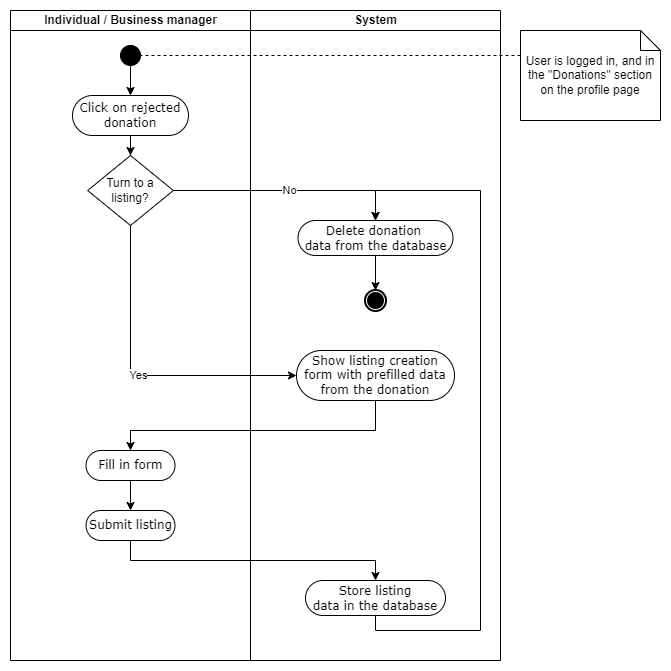

The diagram above was exported from draw.io. Its source (the exported page's mxGraphModel, read from the mxfile embedded in the PNG):
<mxGraphModel dx="1434" dy="796" grid="1" gridSize="10" guides="1" tooltips="1" connect="1" arrows="1" fold="1" page="1" pageScale="1" pageWidth="827" pageHeight="1169" math="0" shadow="0">
  <root>
    <mxCell id="0" />
    <mxCell id="1" parent="0" />
    <mxCell id="ifHC_EX7iXQKx4h_PQTf-22" value="System" style="swimlane;html=1;startSize=20;" parent="1" vertex="1">
      <mxGeometry x="300" y="20" width="250" height="650" as="geometry" />
    </mxCell>
    <mxCell id="ifHC_EX7iXQKx4h_PQTf-24" style="edgeStyle=orthogonalEdgeStyle;rounded=0;orthogonalLoop=1;jettySize=auto;html=1;entryX=0.5;entryY=0;entryDx=0;entryDy=0;" parent="ifHC_EX7iXQKx4h_PQTf-22" source="ifHC_EX7iXQKx4h_PQTf-25" target="ifHC_EX7iXQKx4h_PQTf-26" edge="1">
      <mxGeometry relative="1" as="geometry" />
    </mxCell>
    <mxCell id="ifHC_EX7iXQKx4h_PQTf-25" value="Delete donation&amp;nbsp;&lt;br&gt;data from the database" style="rounded=1;whiteSpace=wrap;html=1;shadow=0;comic=0;labelBackgroundColor=none;strokeWidth=1;fontFamily=Verdana;fontSize=12;align=center;arcSize=50;" parent="ifHC_EX7iXQKx4h_PQTf-22" vertex="1">
      <mxGeometry x="47.5" y="210" width="155" height="35" as="geometry" />
    </mxCell>
    <mxCell id="ifHC_EX7iXQKx4h_PQTf-26" value="" style="shape=mxgraph.bpmn.shape;html=1;verticalLabelPosition=bottom;labelBackgroundColor=#ffffff;verticalAlign=top;perimeter=ellipsePerimeter;outline=end;symbol=terminate;rounded=0;shadow=0;comic=0;strokeWidth=1;fontFamily=Verdana;fontSize=12;align=center;" parent="ifHC_EX7iXQKx4h_PQTf-22" vertex="1">
      <mxGeometry x="115" y="280" width="20" height="20" as="geometry" />
    </mxCell>
    <mxCell id="ifHC_EX7iXQKx4h_PQTf-29" value="Show listing creation form with prefilled data from the donation" style="rounded=1;whiteSpace=wrap;html=1;shadow=0;comic=0;labelBackgroundColor=none;strokeWidth=1;fontFamily=Verdana;fontSize=12;align=center;arcSize=50;" parent="ifHC_EX7iXQKx4h_PQTf-22" vertex="1">
      <mxGeometry x="46" y="340" width="158" height="50" as="geometry" />
    </mxCell>
    <mxCell id="p8nfqWOy-hVyyPWh3Hzg-1" style="edgeStyle=orthogonalEdgeStyle;rounded=0;orthogonalLoop=1;jettySize=auto;html=1;entryX=0.5;entryY=0;entryDx=0;entryDy=0;" parent="ifHC_EX7iXQKx4h_PQTf-22" source="ifHC_EX7iXQKx4h_PQTf-30" target="ifHC_EX7iXQKx4h_PQTf-25" edge="1">
      <mxGeometry relative="1" as="geometry">
        <Array as="points">
          <mxPoint x="125" y="620" />
          <mxPoint x="230" y="620" />
          <mxPoint x="230" y="180" />
          <mxPoint x="125" y="180" />
        </Array>
      </mxGeometry>
    </mxCell>
    <mxCell id="ifHC_EX7iXQKx4h_PQTf-30" value="Store listing&lt;br&gt;data in the database" style="rounded=1;whiteSpace=wrap;html=1;shadow=0;comic=0;labelBackgroundColor=none;strokeWidth=1;fontFamily=Verdana;fontSize=12;align=center;arcSize=50;" parent="ifHC_EX7iXQKx4h_PQTf-22" vertex="1">
      <mxGeometry x="55" y="570" width="140" height="35" as="geometry" />
    </mxCell>
    <mxCell id="ifHC_EX7iXQKx4h_PQTf-32" value="Individual / Business manager" style="swimlane;html=1;startSize=20;" parent="1" vertex="1">
      <mxGeometry x="60" y="20" width="240" height="650" as="geometry" />
    </mxCell>
    <mxCell id="ifHC_EX7iXQKx4h_PQTf-33" value="Click on rejected donation" style="rounded=1;whiteSpace=wrap;html=1;shadow=0;comic=0;labelBackgroundColor=none;strokeWidth=1;fontFamily=Verdana;fontSize=12;align=center;arcSize=50;" parent="ifHC_EX7iXQKx4h_PQTf-32" vertex="1">
      <mxGeometry x="62" y="85" width="116" height="40" as="geometry" />
    </mxCell>
    <mxCell id="ifHC_EX7iXQKx4h_PQTf-34" value="Turn to a listing?" style="rhombus;whiteSpace=wrap;html=1;" parent="ifHC_EX7iXQKx4h_PQTf-32" vertex="1">
      <mxGeometry x="77.13" y="145" width="85.75" height="70" as="geometry" />
    </mxCell>
    <mxCell id="ifHC_EX7iXQKx4h_PQTf-35" style="edgeStyle=orthogonalEdgeStyle;rounded=0;orthogonalLoop=1;jettySize=auto;html=1;" parent="ifHC_EX7iXQKx4h_PQTf-32" source="ifHC_EX7iXQKx4h_PQTf-33" target="ifHC_EX7iXQKx4h_PQTf-34" edge="1">
      <mxGeometry relative="1" as="geometry" />
    </mxCell>
    <mxCell id="ifHC_EX7iXQKx4h_PQTf-36" value="Fill in form" style="rounded=1;whiteSpace=wrap;html=1;shadow=0;comic=0;labelBackgroundColor=none;strokeWidth=1;fontFamily=Verdana;fontSize=12;align=center;arcSize=50;" parent="ifHC_EX7iXQKx4h_PQTf-32" vertex="1">
      <mxGeometry x="75.5" y="440" width="89" height="30" as="geometry" />
    </mxCell>
    <mxCell id="ifHC_EX7iXQKx4h_PQTf-37" value="Submit listing" style="rounded=1;whiteSpace=wrap;html=1;shadow=0;comic=0;labelBackgroundColor=none;strokeWidth=1;fontFamily=Verdana;fontSize=12;align=center;arcSize=50;" parent="ifHC_EX7iXQKx4h_PQTf-32" vertex="1">
      <mxGeometry x="75.5" y="500" width="89" height="30" as="geometry" />
    </mxCell>
    <mxCell id="ifHC_EX7iXQKx4h_PQTf-38" style="edgeStyle=orthogonalEdgeStyle;rounded=0;orthogonalLoop=1;jettySize=auto;html=1;" parent="ifHC_EX7iXQKx4h_PQTf-32" source="ifHC_EX7iXQKx4h_PQTf-36" target="ifHC_EX7iXQKx4h_PQTf-37" edge="1">
      <mxGeometry relative="1" as="geometry" />
    </mxCell>
    <mxCell id="KJ9UoTEDvmODv1IxgdcC-2" style="edgeStyle=orthogonalEdgeStyle;rounded=0;orthogonalLoop=1;jettySize=auto;html=1;entryX=0.5;entryY=0;entryDx=0;entryDy=0;" parent="ifHC_EX7iXQKx4h_PQTf-32" source="KJ9UoTEDvmODv1IxgdcC-1" target="ifHC_EX7iXQKx4h_PQTf-33" edge="1">
      <mxGeometry relative="1" as="geometry" />
    </mxCell>
    <mxCell id="KJ9UoTEDvmODv1IxgdcC-1" value="" style="ellipse;whiteSpace=wrap;html=1;rounded=0;shadow=0;comic=0;labelBackgroundColor=none;strokeWidth=1;fillColor=#000000;fontFamily=Verdana;fontSize=12;align=center;" parent="ifHC_EX7iXQKx4h_PQTf-32" vertex="1">
      <mxGeometry x="110" y="35" width="20" height="20" as="geometry" />
    </mxCell>
    <mxCell id="KJ9UoTEDvmODv1IxgdcC-3" value="No" style="edgeStyle=orthogonalEdgeStyle;rounded=0;orthogonalLoop=1;jettySize=auto;html=1;entryX=0.5;entryY=0;entryDx=0;entryDy=0;" parent="1" source="ifHC_EX7iXQKx4h_PQTf-34" target="ifHC_EX7iXQKx4h_PQTf-25" edge="1">
      <mxGeometry relative="1" as="geometry">
        <Array as="points">
          <mxPoint x="425" y="200" />
        </Array>
      </mxGeometry>
    </mxCell>
    <mxCell id="KJ9UoTEDvmODv1IxgdcC-4" value="Yes" style="edgeStyle=orthogonalEdgeStyle;rounded=0;orthogonalLoop=1;jettySize=auto;html=1;entryX=0;entryY=0.5;entryDx=0;entryDy=0;" parent="1" source="ifHC_EX7iXQKx4h_PQTf-34" target="ifHC_EX7iXQKx4h_PQTf-29" edge="1">
      <mxGeometry relative="1" as="geometry">
        <Array as="points">
          <mxPoint x="180" y="385" />
        </Array>
      </mxGeometry>
    </mxCell>
    <mxCell id="KJ9UoTEDvmODv1IxgdcC-5" style="edgeStyle=orthogonalEdgeStyle;rounded=0;orthogonalLoop=1;jettySize=auto;html=1;exitX=0.5;exitY=1;exitDx=0;exitDy=0;" parent="1" source="ifHC_EX7iXQKx4h_PQTf-29" target="ifHC_EX7iXQKx4h_PQTf-36" edge="1">
      <mxGeometry relative="1" as="geometry">
        <mxPoint x="413.0000000000002" y="440" as="sourcePoint" />
        <Array as="points">
          <mxPoint x="425" y="440" />
          <mxPoint x="180" y="440" />
        </Array>
      </mxGeometry>
    </mxCell>
    <mxCell id="8SGdoCoEhLo21OBUqL7W-2" style="edgeStyle=orthogonalEdgeStyle;rounded=0;orthogonalLoop=1;jettySize=auto;html=1;entryX=0.5;entryY=0;entryDx=0;entryDy=0;" parent="1" source="ifHC_EX7iXQKx4h_PQTf-37" target="ifHC_EX7iXQKx4h_PQTf-30" edge="1">
      <mxGeometry relative="1" as="geometry">
        <Array as="points">
          <mxPoint x="180" y="570" />
          <mxPoint x="425" y="570" />
        </Array>
      </mxGeometry>
    </mxCell>
    <mxCell id="6u70qg9VYHfHzl_qreUq-2" style="edgeStyle=orthogonalEdgeStyle;rounded=0;orthogonalLoop=1;jettySize=auto;html=1;entryX=1;entryY=0.5;entryDx=0;entryDy=0;endArrow=none;endFill=0;dashed=1;" edge="1" parent="1" source="6u70qg9VYHfHzl_qreUq-1" target="KJ9UoTEDvmODv1IxgdcC-1">
      <mxGeometry relative="1" as="geometry">
        <Array as="points">
          <mxPoint x="420" y="65" />
          <mxPoint x="420" y="65" />
        </Array>
      </mxGeometry>
    </mxCell>
    <mxCell id="6u70qg9VYHfHzl_qreUq-1" value="User is logged in, and in the &quot;Donations&quot; section on the profile page" style="shape=note;size=20;whiteSpace=wrap;html=1;" vertex="1" parent="1">
      <mxGeometry x="570" y="40" width="140" height="90" as="geometry" />
    </mxCell>
  </root>
</mxGraphModel>